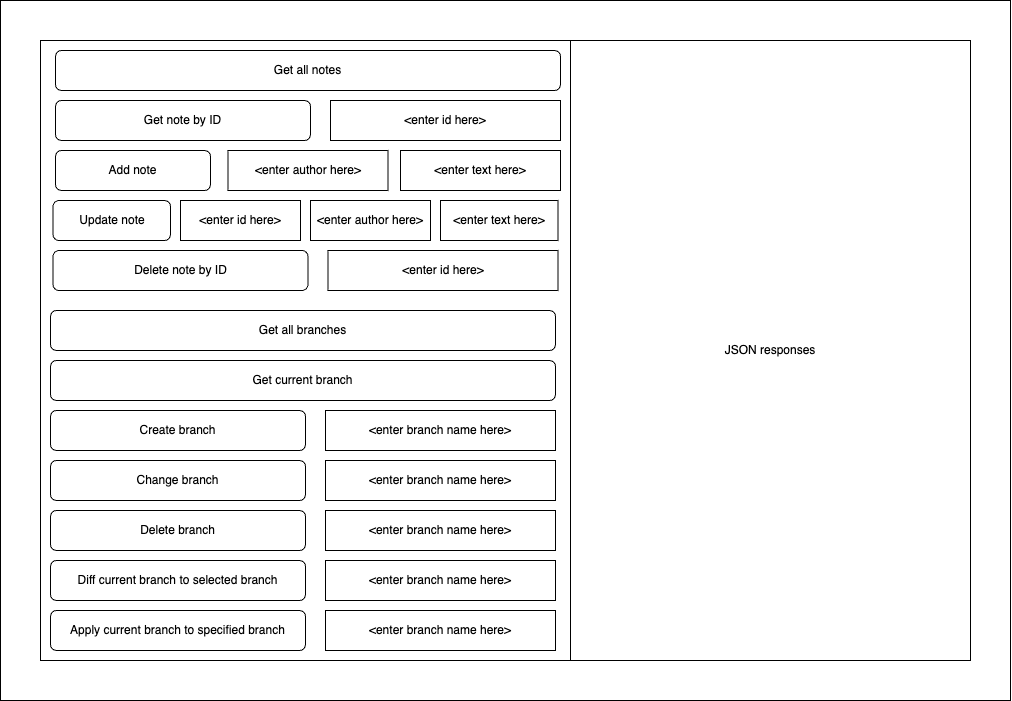

The diagram above was exported from draw.io. Its source (the exported page's mxGraphModel, read from the mxfile embedded in the PNG):
<mxGraphModel dx="1182" dy="742" grid="1" gridSize="10" guides="1" tooltips="1" connect="1" arrows="1" fold="1" page="1" pageScale="1" pageWidth="850" pageHeight="1100" math="0" shadow="0">
  <root>
    <mxCell id="0" />
    <mxCell id="1" parent="0" />
    <mxCell id="2" value="" style="rounded=0;whiteSpace=wrap;html=1;" vertex="1" parent="1">
      <mxGeometry x="230" y="40" width="1010" height="700" as="geometry" />
    </mxCell>
    <mxCell id="Bns191me1pRY1dChWl6S-1" value="" style="rounded=0;whiteSpace=wrap;html=1;" parent="1" vertex="1">
      <mxGeometry x="270" y="80" width="530" height="620" as="geometry" />
    </mxCell>
    <mxCell id="Bns191me1pRY1dChWl6S-2" value="Get all notes" style="rounded=1;whiteSpace=wrap;html=1;" parent="1" vertex="1">
      <mxGeometry x="285" y="90" width="505" height="40" as="geometry" />
    </mxCell>
    <mxCell id="Bns191me1pRY1dChWl6S-4" value="Get note by ID" style="rounded=1;whiteSpace=wrap;html=1;" parent="1" vertex="1">
      <mxGeometry x="285" y="140" width="255" height="40" as="geometry" />
    </mxCell>
    <mxCell id="Bns191me1pRY1dChWl6S-5" value="&amp;lt;enter id here&amp;gt;" style="rounded=0;whiteSpace=wrap;html=1;" parent="1" vertex="1">
      <mxGeometry x="560" y="140" width="230" height="40" as="geometry" />
    </mxCell>
    <mxCell id="Bns191me1pRY1dChWl6S-6" value="Add note" style="rounded=1;whiteSpace=wrap;html=1;" parent="1" vertex="1">
      <mxGeometry x="285" y="190" width="155" height="40" as="geometry" />
    </mxCell>
    <mxCell id="Bns191me1pRY1dChWl6S-7" value="&amp;lt;enter author here&amp;gt;" style="rounded=0;whiteSpace=wrap;html=1;" parent="1" vertex="1">
      <mxGeometry x="457.5" y="190" width="160" height="40" as="geometry" />
    </mxCell>
    <mxCell id="Bns191me1pRY1dChWl6S-8" value="&amp;lt;enter text here&amp;gt;" style="rounded=0;whiteSpace=wrap;html=1;" parent="1" vertex="1">
      <mxGeometry x="630" y="190" width="160" height="40" as="geometry" />
    </mxCell>
    <mxCell id="Bns191me1pRY1dChWl6S-9" value="Update note" style="rounded=1;whiteSpace=wrap;html=1;" parent="1" vertex="1">
      <mxGeometry x="282.5" y="240" width="117.5" height="40" as="geometry" />
    </mxCell>
    <mxCell id="Bns191me1pRY1dChWl6S-10" value="&amp;lt;enter author here&amp;gt;" style="rounded=0;whiteSpace=wrap;html=1;" parent="1" vertex="1">
      <mxGeometry x="540" y="240" width="120" height="40" as="geometry" />
    </mxCell>
    <mxCell id="Bns191me1pRY1dChWl6S-11" value="&amp;lt;enter text here&amp;gt;" style="rounded=0;whiteSpace=wrap;html=1;" parent="1" vertex="1">
      <mxGeometry x="670" y="240" width="117.5" height="40" as="geometry" />
    </mxCell>
    <mxCell id="Bns191me1pRY1dChWl6S-12" value="Delete note by ID" style="rounded=1;whiteSpace=wrap;html=1;" parent="1" vertex="1">
      <mxGeometry x="282.5" y="290" width="255" height="40" as="geometry" />
    </mxCell>
    <mxCell id="Bns191me1pRY1dChWl6S-13" value="&amp;lt;enter id here&amp;gt;" style="rounded=0;whiteSpace=wrap;html=1;" parent="1" vertex="1">
      <mxGeometry x="557.5" y="290" width="230" height="40" as="geometry" />
    </mxCell>
    <mxCell id="Bns191me1pRY1dChWl6S-14" value="&amp;lt;enter id here&amp;gt;" style="rounded=0;whiteSpace=wrap;html=1;" parent="1" vertex="1">
      <mxGeometry x="410" y="240" width="120" height="40" as="geometry" />
    </mxCell>
    <mxCell id="Bns191me1pRY1dChWl6S-15" value="Get all branches" style="rounded=1;whiteSpace=wrap;html=1;" parent="1" vertex="1">
      <mxGeometry x="280" y="350" width="505" height="40" as="geometry" />
    </mxCell>
    <mxCell id="Bns191me1pRY1dChWl6S-16" value="Get current branch" style="rounded=1;whiteSpace=wrap;html=1;" parent="1" vertex="1">
      <mxGeometry x="280" y="400" width="505" height="40" as="geometry" />
    </mxCell>
    <mxCell id="Bns191me1pRY1dChWl6S-17" value="Create branch" style="rounded=1;whiteSpace=wrap;html=1;" parent="1" vertex="1">
      <mxGeometry x="280" y="450" width="255" height="40" as="geometry" />
    </mxCell>
    <mxCell id="Bns191me1pRY1dChWl6S-18" value="&amp;lt;enter branch name here&amp;gt;" style="rounded=0;whiteSpace=wrap;html=1;" parent="1" vertex="1">
      <mxGeometry x="555" y="450" width="230" height="40" as="geometry" />
    </mxCell>
    <mxCell id="Bns191me1pRY1dChWl6S-19" value="Delete branch" style="rounded=1;whiteSpace=wrap;html=1;" parent="1" vertex="1">
      <mxGeometry x="280" y="550" width="255" height="40" as="geometry" />
    </mxCell>
    <mxCell id="Bns191me1pRY1dChWl6S-20" value="&amp;lt;enter branch name here&amp;gt;" style="rounded=0;whiteSpace=wrap;html=1;" parent="1" vertex="1">
      <mxGeometry x="555" y="550" width="230" height="40" as="geometry" />
    </mxCell>
    <mxCell id="Bns191me1pRY1dChWl6S-21" value="Diff current branch to selected branch" style="rounded=1;whiteSpace=wrap;html=1;" parent="1" vertex="1">
      <mxGeometry x="280" y="600" width="255" height="40" as="geometry" />
    </mxCell>
    <mxCell id="Bns191me1pRY1dChWl6S-22" value="&amp;lt;enter branch name here&amp;gt;" style="rounded=0;whiteSpace=wrap;html=1;" parent="1" vertex="1">
      <mxGeometry x="555" y="600" width="230" height="40" as="geometry" />
    </mxCell>
    <mxCell id="Bns191me1pRY1dChWl6S-23" value="Apply current branch to specified branch" style="rounded=1;whiteSpace=wrap;html=1;" parent="1" vertex="1">
      <mxGeometry x="280" y="650" width="255" height="40" as="geometry" />
    </mxCell>
    <mxCell id="Bns191me1pRY1dChWl6S-24" value="&amp;lt;enter branch name here&amp;gt;" style="rounded=0;whiteSpace=wrap;html=1;" parent="1" vertex="1">
      <mxGeometry x="555" y="650" width="230" height="40" as="geometry" />
    </mxCell>
    <mxCell id="Bns191me1pRY1dChWl6S-25" value="Change branch" style="rounded=1;whiteSpace=wrap;html=1;" parent="1" vertex="1">
      <mxGeometry x="280" y="500" width="255" height="40" as="geometry" />
    </mxCell>
    <mxCell id="Bns191me1pRY1dChWl6S-26" value="&amp;lt;enter branch name here&amp;gt;" style="rounded=0;whiteSpace=wrap;html=1;" parent="1" vertex="1">
      <mxGeometry x="555" y="500" width="230" height="40" as="geometry" />
    </mxCell>
    <mxCell id="Bns191me1pRY1dChWl6S-27" value="" style="rounded=0;whiteSpace=wrap;html=1;" parent="1" vertex="1">
      <mxGeometry x="800" y="80" width="400" height="620" as="geometry" />
    </mxCell>
    <mxCell id="Bns191me1pRY1dChWl6S-28" value="JSON responses" style="text;html=1;align=center;verticalAlign=middle;whiteSpace=wrap;rounded=0;" parent="1" vertex="1">
      <mxGeometry x="945" y="375" width="110" height="30" as="geometry" />
    </mxCell>
  </root>
</mxGraphModel>